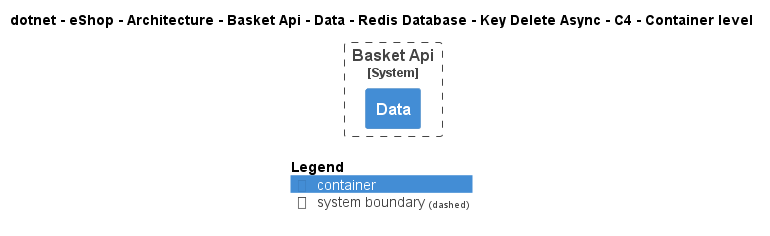

The diagram above was rendered by PlantUML. Its source (embedded in the PNG):
@startuml
!pragma layout smetana
!include ..\..\..\..\..\..\..\..\..\..\..\.c4s\C4_Container.puml

AddElementTag("c4interflow:lifecycle:new", $bgColor=green, $fontColor=#ffffff, $borderColor=green, $shadowing="False")
AddElementTag("c4interflow:lifecycle:changed", $bgColor=orange, $fontColor=#ffffff, $borderColor=orange, $shadowing="False")
AddElementTag("c4interflow:lifecycle:removed", $bgColor=red, $fontColor=#ffffff, $borderColor=red, $shadowing="False")

AddRelTag("c4interflow:lifecycle:new", $textColor=green, $lineColor=green)
AddRelTag("c4interflow:lifecycle:changed", $textColor=orange, $lineColor=orange)
AddRelTag("c4interflow:lifecycle:removed", $textColor=red, $lineColor=red)

SHOW_PERSON_PORTRAIT()
LAYOUT_TOP_DOWN()

skinparam linetype polyline

title dotnet - eShop - Architecture - Basket Api - Data - Redis Database - Key Delete Async - C4 - Container level


System_Boundary(dotnet.eShop.Architecture.SoftwareSystems.BasketApi, "Basket Api") {
    Container(dotnet.eShop.Architecture.SoftwareSystems.BasketApi.Containers.Data, "Data", "", "")
}



SHOW_LEGEND()
@enduml